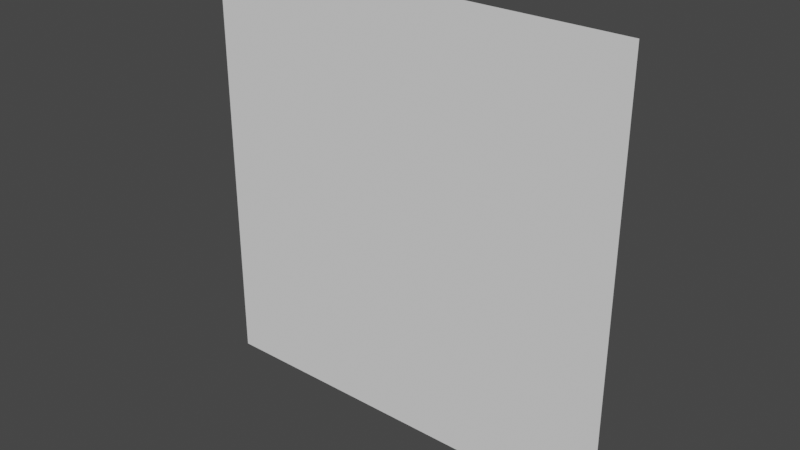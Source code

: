 # Source: ground.blend  (saved by Blender 3.4.6; exported with 4.5.12 LTS)
import bpy
from mathutils import Matrix  # noqa: F401  (used for matrix-valued properties, if any)

bpy.ops.wm.read_factory_settings(use_empty=True)
scene = bpy.context.scene
scene.name = 'Scene'

# ---- collections
col_collection = bpy.data.collections.new('Collection'); scene.collection.children.link(col_collection)

# ---- world
world_world = bpy.data.worlds.new('World'); scene.world = world_world
world_world.use_nodes = True; world_world.node_tree.nodes.clear()
_N = world_world.node_tree.nodes; _L = world_world.node_tree.links
n0 = _N.new('ShaderNodeOutputWorld'); n0.name = 'World Output'; n0.location = (300, 300)
n1 = _N.new('ShaderNodeBackground'); n1.name = 'Background'; n1.location = (10, 300)
n1.inputs[0].default_value = (0.05088, 0.05088, 0.05088, 1.0)
_L.new(n1.outputs[0], n0.inputs[0])
n0.is_active_output = True
world_world.color = (0.05088, 0.05088, 0.05088)
world_world.use_sun_shadow = False
world_world.sun_shadow_jitter_overblur = 0.0

# ---- meshes
me_plane = bpy.data.meshes.new('Plane')
me_plane.from_pydata([(-1.0, -1.311e-07, 1.0), (1.0, -1.311e-07, 1.0), (-1.0, 1.311e-07, -1.0), (1.0, 1.311e-07, -1.0)], [], [(0, 1, 3, 2)])
_uv = me_plane.uv_layers.new(name='UVMap')
_uv.uv.foreach_set('vector', [0.0, 0.0, 1.0, 0.0, 1.0, 1.0, 0.0, 1.0])
_ca = me_plane.color_attributes.new('Col', 'BYTE_COLOR', 'CORNER')
_ca.data.foreach_set('color', [0.2159, 1.0, 0.2159, 1.0, 0.2159, 1.0, 0.2159, 1.0, 0.2159, 1.0, 0.2159, 1.0, 0.2159, 1.0, 0.2159, 1.0])
me_plane.update()

# ---- objects
ob_plane = bpy.data.objects.new('Plane', me_plane)

# ---- transforms, parenting, visibility, modifiers, constraints
ob_plane.location = (0.0, 0.0, 0.0)

# ---- collection membership
col_collection.objects.link(ob_plane)

# ---- scene / render settings (as saved in the file)
scene.frame_start = 1; scene.frame_end = 250; scene.frame_set(1)
scene.render.engine = 'BLENDER_EEVEE_NEXT'
scene.cycles.sampling_pattern = 'TABULATED_SOBOL'
scene.cycles.use_light_tree = False
scene.view_settings.view_transform = 'Filmic'
bpy.context.view_layer.update()

# ---- added for rendering (the .blend has no active camera and no usable light): camera, sun
cam_auto = bpy.data.cameras.new('AutoCamera')
cam_auto.lens = 50.0
cam_auto.sensor_width = 36.0
cam_auto.clip_end = 1000.0
ob_auto_camera = bpy.data.objects.new('AutoCamera', cam_auto)
scene.collection.objects.link(ob_auto_camera)
ob_auto_camera.location = (2.61693, -3.14032, 2.09354)
ob_auto_camera.rotation_euler = (1.09748, -7.21219e-08, 0.694738)
scene.camera = ob_auto_camera
light_auto_sun = bpy.data.lights.new('AutoSun', 'SUN')
light_auto_sun.energy = 3.0
light_auto_sun.angle = 0.0523599
ob_auto_sun = bpy.data.objects.new('AutoSun', light_auto_sun)
scene.collection.objects.link(ob_auto_sun)
ob_auto_sun.rotation_euler = (0.872665, 0.174533, 0.523599)
bpy.context.view_layer.update()
